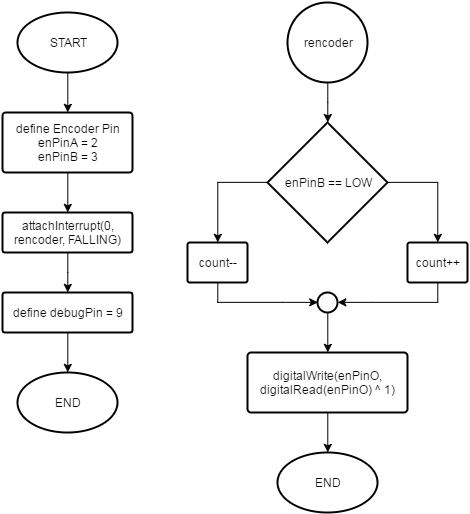

The diagram above was exported from draw.io. Its source (the exported page's mxGraphModel, read from the mxfile embedded in the PNG):
<mxGraphModel dx="1244" dy="743" grid="1" gridSize="10" guides="1" tooltips="1" connect="1" arrows="1" fold="1" page="1" pageScale="1" pageWidth="826" pageHeight="1169" background="#ffffff" math="0" shadow="0">
  <root>
    <mxCell id="0" />
    <mxCell id="1" parent="0" />
    <mxCell id="4" style="edgeStyle=orthogonalEdgeStyle;rounded=0;html=1;exitX=0.5;exitY=1;exitPerimeter=0;entryX=0.5;entryY=0;entryPerimeter=0;jettySize=auto;orthogonalLoop=1;" edge="1" parent="1" source="2" target="3">
      <mxGeometry relative="1" as="geometry" />
    </mxCell>
    <mxCell id="2" value="START" style="strokeWidth=2;html=1;shape=mxgraph.flowchart.start_1;whiteSpace=wrap;" vertex="1" parent="1">
      <mxGeometry x="90" y="50" width="100" height="60" as="geometry" />
    </mxCell>
    <mxCell id="8" style="edgeStyle=orthogonalEdgeStyle;rounded=0;html=1;exitX=0.5;exitY=1;exitPerimeter=0;entryX=0.5;entryY=0;entryPerimeter=0;jettySize=auto;orthogonalLoop=1;" edge="1" parent="1" source="3" target="7">
      <mxGeometry relative="1" as="geometry" />
    </mxCell>
    <mxCell id="3" value="define Encoder Pin&lt;div&gt;enPinA = 2&lt;/div&gt;&lt;div&gt;enPinB = 3&lt;/div&gt;" style="strokeWidth=2;html=1;shape=mxgraph.flowchart.process;whiteSpace=wrap;" vertex="1" parent="1">
      <mxGeometry x="75" y="150" width="130" height="60" as="geometry" />
    </mxCell>
    <mxCell id="11" style="edgeStyle=orthogonalEdgeStyle;rounded=0;html=1;exitX=0.5;exitY=1;exitPerimeter=0;entryX=0.5;entryY=0;entryPerimeter=0;jettySize=auto;orthogonalLoop=1;" edge="1" parent="1" source="32" target="10">
      <mxGeometry relative="1" as="geometry">
        <mxPoint x="140.28571428571445" y="429.8571428571429" as="sourcePoint" />
        <Array as="points" />
      </mxGeometry>
    </mxCell>
    <mxCell id="9" style="edgeStyle=orthogonalEdgeStyle;rounded=0;html=1;exitX=0.5;exitY=1;exitPerimeter=0;entryX=0.5;entryY=0;entryPerimeter=0;jettySize=auto;orthogonalLoop=1;" edge="1" parent="1" source="7">
      <mxGeometry relative="1" as="geometry">
        <mxPoint x="140.28571428571445" y="329.8571428571429" as="targetPoint" />
      </mxGeometry>
    </mxCell>
    <mxCell id="7" value="attachInterrupt(0, rencoder,&amp;nbsp;FALLING)" style="strokeWidth=2;html=1;shape=mxgraph.flowchart.process;whiteSpace=wrap;" vertex="1" parent="1">
      <mxGeometry x="75" y="250" width="130" height="40" as="geometry" />
    </mxCell>
    <mxCell id="10" value="END" style="strokeWidth=2;html=1;shape=mxgraph.flowchart.start_1;whiteSpace=wrap;" vertex="1" parent="1">
      <mxGeometry x="90" y="410" width="100" height="60" as="geometry" />
    </mxCell>
    <mxCell id="25" style="edgeStyle=orthogonalEdgeStyle;rounded=0;html=1;exitX=0.5;exitY=1;exitPerimeter=0;jettySize=auto;orthogonalLoop=1;" edge="1" parent="1" source="13" target="14">
      <mxGeometry relative="1" as="geometry" />
    </mxCell>
    <mxCell id="13" value="rencoder" style="strokeWidth=2;html=1;shape=mxgraph.flowchart.start_2;whiteSpace=wrap;" vertex="1" parent="1">
      <mxGeometry x="360" y="40" width="80" height="80" as="geometry" />
    </mxCell>
    <mxCell id="17" style="edgeStyle=orthogonalEdgeStyle;rounded=0;html=1;exitX=0;exitY=0.5;exitPerimeter=0;entryX=0.5;entryY=0;entryPerimeter=0;jettySize=auto;orthogonalLoop=1;" edge="1" parent="1" source="14" target="16">
      <mxGeometry relative="1" as="geometry" />
    </mxCell>
    <mxCell id="18" style="edgeStyle=orthogonalEdgeStyle;rounded=0;html=1;exitX=1;exitY=0.5;exitPerimeter=0;entryX=0.5;entryY=0;entryPerimeter=0;jettySize=auto;orthogonalLoop=1;" edge="1" parent="1" source="14" target="15">
      <mxGeometry relative="1" as="geometry" />
    </mxCell>
    <mxCell id="14" value="enPinB == LOW" style="strokeWidth=2;html=1;shape=mxgraph.flowchart.decision;whiteSpace=wrap;" vertex="1" parent="1">
      <mxGeometry x="340" y="160" width="120" height="120" as="geometry" />
    </mxCell>
    <mxCell id="22" style="edgeStyle=orthogonalEdgeStyle;rounded=0;html=1;exitX=0.5;exitY=1;exitPerimeter=0;entryX=1;entryY=0.5;entryPerimeter=0;jettySize=auto;orthogonalLoop=1;" edge="1" parent="1" source="15" target="20">
      <mxGeometry relative="1" as="geometry" />
    </mxCell>
    <mxCell id="15" value="count++" style="strokeWidth=2;html=1;shape=mxgraph.flowchart.process;whiteSpace=wrap;" vertex="1" parent="1">
      <mxGeometry x="480" y="280" width="60" height="40" as="geometry" />
    </mxCell>
    <mxCell id="21" style="edgeStyle=orthogonalEdgeStyle;rounded=0;html=1;exitX=0.5;exitY=1;exitPerimeter=0;entryX=0;entryY=0.5;entryPerimeter=0;jettySize=auto;orthogonalLoop=1;" edge="1" parent="1" source="16" target="20">
      <mxGeometry relative="1" as="geometry" />
    </mxCell>
    <mxCell id="16" value="count--" style="strokeWidth=2;html=1;shape=mxgraph.flowchart.process;whiteSpace=wrap;" vertex="1" parent="1">
      <mxGeometry x="260" y="280" width="60" height="40" as="geometry" />
    </mxCell>
    <mxCell id="35" style="edgeStyle=orthogonalEdgeStyle;rounded=0;html=1;exitX=0.5;exitY=1;exitPerimeter=0;entryX=0.5;entryY=0;entryPerimeter=0;jettySize=auto;orthogonalLoop=1;" edge="1" parent="1" source="20" target="33">
      <mxGeometry relative="1" as="geometry" />
    </mxCell>
    <mxCell id="20" value="" style="strokeWidth=2;html=1;shape=mxgraph.flowchart.start_2;whiteSpace=wrap;" vertex="1" parent="1">
      <mxGeometry x="390" y="330" width="20" height="20" as="geometry" />
    </mxCell>
    <mxCell id="23" value="END" style="strokeWidth=2;html=1;shape=mxgraph.flowchart.start_1;whiteSpace=wrap;" vertex="1" parent="1">
      <mxGeometry x="350" y="490" width="100" height="60" as="geometry" />
    </mxCell>
    <mxCell id="32" value="define debugPin = 9" style="strokeWidth=2;html=1;shape=mxgraph.flowchart.process;whiteSpace=wrap;" vertex="1" parent="1">
      <mxGeometry x="75" y="330" width="130" height="40" as="geometry" />
    </mxCell>
    <mxCell id="36" style="edgeStyle=orthogonalEdgeStyle;rounded=0;html=1;exitX=0.5;exitY=1;exitPerimeter=0;entryX=0.5;entryY=0;entryPerimeter=0;jettySize=auto;orthogonalLoop=1;" edge="1" parent="1" source="33" target="23">
      <mxGeometry relative="1" as="geometry" />
    </mxCell>
    <mxCell id="33" value="digitalWrite(enPinO, digitalRead(enPinO) ^ 1)" style="strokeWidth=2;html=1;shape=mxgraph.flowchart.process;whiteSpace=wrap;" vertex="1" parent="1">
      <mxGeometry x="320" y="390" width="160" height="60" as="geometry" />
    </mxCell>
  </root>
</mxGraphModel>